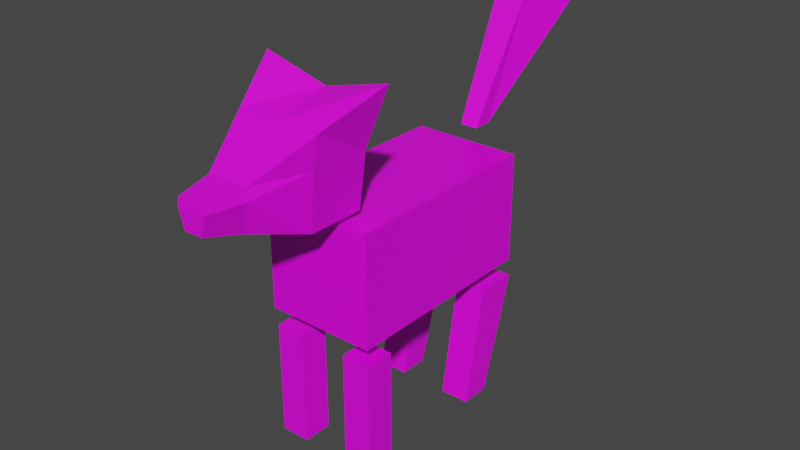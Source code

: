 # Source: Lobenchi3.blend  (saved by Blender 2.83.18; exported with 4.5.12 LTS)
import bpy
from mathutils import Matrix  # noqa: F401  (used for matrix-valued properties, if any)

bpy.ops.wm.read_factory_settings(use_empty=True)
scene = bpy.context.scene
scene.name = 'Scene'

# ---- collections
col_collection = bpy.data.collections.new('Collection'); scene.collection.children.link(col_collection)

# ---- images (referenced by path relative to the original .blend; pixels are not part of the script)
import os
ASSET_DIR = os.environ.get("B2B_ASSET_DIR", "")  # directory of the original .blend (textures are referenced by path, not embedded)
HERE = os.path.dirname(os.path.abspath(__file__))  # packed textures are extracted next to this script under _unpacked/

def load_image(name, relpath, width, height, colorspace="sRGB"):
    """Load a texture the original file referenced (path relative to the .blend, or extracted next to this script)."""
    p = next((c for c in (os.path.join(HERE, relpath), os.path.join(ASSET_DIR, relpath)) if relpath and os.path.exists(c)), "")
    if p:
        img = bpy.data.images.load(p, check_existing=True)
        img.name = name
    else:  # same state as the original file: an image datablock whose file is absent (Cycles renders it pink)
        img = bpy.data.images.new(name, width, height)
        img.source = "FILE"
        img.filepath = "//" + (relpath or name)
    img.colorspace_settings.name = colorspace
    return img
img_pechini = load_image('pechini', 'pechini_lobo.png', 1024, 1024, 'sRGB')
img_blanquito_png = load_image('Blanquito.png', 'Blanquito.png', 1024, 1024, 'sRGB')
img_cabecita_lobo = load_image('cabecita_lobo', 'cabecita_lobo.png', 1024, 1024, 'sRGB')

# ---- materials (node trees are filled in below, after node groups)
mat_pechito_mat = bpy.data.materials.new('Pechito_mat')
mat_pechito_mat.alpha_threshold = 0.0
mat_pechito_mat.use_transparent_shadow = False
mat_pechito_mat.line_color = (0.0, 0.0, 0.0, 1.0)
mat_blanquito_mat = bpy.data.materials.new('Blanquito_Mat')
mat_blanquito_mat.use_transparent_shadow = False
mat_cabecita_mat = bpy.data.materials.new('Cabecita_mat')
mat_cabecita_mat.use_transparent_shadow = False

# ---- material node trees
mat_pechito_mat.use_nodes = True; mat_pechito_mat.node_tree.nodes.clear()
_N = mat_pechito_mat.node_tree.nodes; _L = mat_pechito_mat.node_tree.links
n0 = _N.new('ShaderNodeOutputMaterial'); n0.name = 'Material Output'; n0.location = (300, 300)
n1 = _N.new('ShaderNodeBsdfPrincipled'); n1.name = 'Principled BSDF'; n1.location = (10, 300)
n1.distribution = 'GGX'
n1.subsurface_method = 'BURLEY'
n1.inputs[2].default_value = 0.4
n1.inputs[3].default_value = 1.45
n1.inputs[27].default_value = (0.0, 0.0, 0.0, 1.0)
n1.inputs[28].default_value = 1.0
n2 = _N.new('ShaderNodeTexImage'); n2.name = 'Image Texture'; n2.location = (-280, 280)
n2.image = img_pechini
_L.new(n1.outputs[0], n0.inputs[0])
_L.new(n2.outputs[0], n1.inputs[0])
n0.is_active_output = True
mat_blanquito_mat.use_nodes = True; mat_blanquito_mat.node_tree.nodes.clear()
_N = mat_blanquito_mat.node_tree.nodes; _L = mat_blanquito_mat.node_tree.links
n0 = _N.new('ShaderNodeBsdfPrincipled'); n0.name = 'Principled BSDF'; n0.location = (10, 300)
n0.distribution = 'GGX'
n0.subsurface_method = 'BURLEY'
n0.inputs[3].default_value = 1.45
n0.inputs[27].default_value = (0.0, 0.0, 0.0, 1.0)
n0.inputs[28].default_value = 1.0
n1 = _N.new('ShaderNodeOutputMaterial'); n1.name = 'Material Output'; n1.location = (300, 300)
n2 = _N.new('ShaderNodeTexImage'); n2.name = 'Image Texture'; n2.location = (-280, 280)
n2.image = img_blanquito_png
_L.new(n0.outputs[0], n1.inputs[0])
_L.new(n2.outputs[0], n0.inputs[0])
n1.is_active_output = True
mat_cabecita_mat.use_nodes = True; mat_cabecita_mat.node_tree.nodes.clear()
_N = mat_cabecita_mat.node_tree.nodes; _L = mat_cabecita_mat.node_tree.links
n0 = _N.new('ShaderNodeBsdfPrincipled'); n0.name = 'Principled BSDF'; n0.location = (10, 300)
n0.distribution = 'GGX'
n0.subsurface_method = 'BURLEY'
n0.inputs[3].default_value = 1.45
n0.inputs[27].default_value = (0.0, 0.0, 0.0, 1.0)
n0.inputs[28].default_value = 1.0
n1 = _N.new('ShaderNodeOutputMaterial'); n1.name = 'Material Output'; n1.location = (300, 300)
n2 = _N.new('ShaderNodeTexImage'); n2.name = 'Image Texture'; n2.location = (-280, 280)
n2.image = img_cabecita_lobo
_L.new(n0.outputs[0], n1.inputs[0])
_L.new(n2.outputs[0], n0.inputs[0])
n1.is_active_output = True

# ---- world
world_world = bpy.data.worlds.new('World'); scene.world = world_world
world_world.use_nodes = True; world_world.node_tree.nodes.clear()
_N = world_world.node_tree.nodes; _L = world_world.node_tree.links
n0 = _N.new('ShaderNodeOutputWorld'); n0.name = 'World Output'; n0.location = (300, 300)
n1 = _N.new('ShaderNodeBackground'); n1.name = 'Background'; n1.location = (10, 300)
n1.inputs[0].default_value = (0.05088, 0.05088, 0.05088, 1.0)
_L.new(n1.outputs[0], n0.inputs[0])
n0.is_active_output = True
world_world.color = (0.05088, 0.05088, 0.05088)
world_world.use_sun_shadow = False
world_world.sun_shadow_jitter_overblur = 0.0

# ---- meshes
me_cube = bpy.data.meshes.new('Cube')
me_cube.from_pydata([(1.0, 1.0, 1.0), (1.0, 1.0, -1.0), (1.0, -1.0, 1.0), (1.0, -1.0, -1.0), (-1.0, 1.0, 1.0), (-1.0, 1.0, -1.0), (-1.0, -1.0, 1.0), (-1.0, -1.0, -1.0)], [], [(0, 4, 6, 2), (3, 2, 6, 7), (7, 6, 4, 5), (5, 1, 3, 7), (1, 0, 2, 3), (5, 4, 0, 1)])
_uv = me_cube.uv_layers.new(name='UVMap')
_uv.uv.foreach_set('vector', [0.625, 0.5, 0.875, 0.5, 0.875, 0.75, 0.625, 0.75, 0.375, 0.75, 0.625, 0.75, 0.625, 1.0, 0.375, 1.0, 0.375, 0.0, 0.625, 0.0, 0.625, 0.25, 0.375, 0.25, 0.125, 0.5, 0.375, 0.5, 0.375, 0.75, 0.125, 0.75, 0.375, 0.5, 0.625, 0.5, 0.625, 0.75, 0.375, 0.75, 0.375, 0.25, 0.625, 0.25, 0.625, 0.5, 0.375, 0.5])
me_cube.materials.append(mat_pechito_mat)
me_cube.use_remesh_preserve_volume = False
me_cube.use_remesh_preserve_attributes = False
me_cube.use_mirror_vertex_groups = False
me_cube.update()
me_cube_001 = bpy.data.meshes.new('Cube.001')
me_cube_001.from_pydata([(-1.0, -1.0, -1.0), (-1.0, -1.0, 1.0), (-1.0, 1.0, -1.0), (-1.0, 1.0, 1.0), (1.0, -1.0, -1.0), (1.0, -1.0, 1.0), (1.0, 1.0, -1.0), (1.0, 1.0, 1.0)], [], [(0, 1, 3, 2), (2, 3, 7, 6), (6, 7, 5, 4), (4, 5, 1, 0), (2, 6, 4, 0), (7, 3, 1, 5)])
_uv = me_cube_001.uv_layers.new(name='UVMap')
_uv.uv.foreach_set('vector', [0.375, 0.0, 0.625, 0.0, 0.625, 0.25, 0.375, 0.25, 0.375, 0.25, 0.625, 0.25, 0.625, 0.5, 0.375, 0.5, 0.375, 0.5, 0.625, 0.5, 0.625, 0.75, 0.375, 0.75, 0.375, 0.75, 0.625, 0.75, 0.625, 1.0, 0.375, 1.0, 0.125, 0.5, 0.375, 0.5, 0.375, 0.75, 0.125, 0.75, 0.625, 0.5, 0.875, 0.5, 0.875, 0.75, 0.625, 0.75])
me_cube_001.materials.append(mat_blanquito_mat)
me_cube_001.use_remesh_fix_poles = True
me_cube_001.use_remesh_preserve_attributes = False
me_cube_001.use_mirror_vertex_groups = False
me_cube_001.update()
me_cube_002 = bpy.data.meshes.new('Cube.002')
me_cube_002.from_pydata([(-1.0, -1.0, -1.0), (-1.0, -1.0, 1.0), (-1.0, 1.0, -1.0), (-1.0, 1.0, 1.0), (1.0, -1.0, -1.0), (1.0, -1.0, 1.0), (1.0, 1.0, -1.0), (1.0, 1.0, 1.0)], [], [(0, 1, 3, 2), (2, 3, 7, 6), (6, 7, 5, 4), (4, 5, 1, 0), (2, 6, 4, 0), (7, 3, 1, 5)])
_uv = me_cube_002.uv_layers.new(name='UVMap')
_uv.uv.foreach_set('vector', [0.375, 0.0, 0.625, 0.0, 0.625, 0.25, 0.375, 0.25, 0.375, 0.25, 0.625, 0.25, 0.625, 0.5, 0.375, 0.5, 0.375, 0.5, 0.625, 0.5, 0.625, 0.75, 0.375, 0.75, 0.375, 0.75, 0.625, 0.75, 0.625, 1.0, 0.375, 1.0, 0.125, 0.5, 0.375, 0.5, 0.375, 0.75, 0.125, 0.75, 0.625, 0.5, 0.875, 0.5, 0.875, 0.75, 0.625, 0.75])
me_cube_002.materials.append(mat_blanquito_mat)
me_cube_002.use_remesh_fix_poles = True
me_cube_002.use_remesh_preserve_attributes = False
me_cube_002.use_mirror_vertex_groups = False
me_cube_002.update()
me_cube_003 = bpy.data.meshes.new('Cube.003')
me_cube_003.from_pydata([(-1.0, -2.907, -1.0), (-1.029, -1.471, 1.0), (-1.0, -0.9065, -1.0), (-1.029, 1.471, 1.0), (1.0, -2.907, -1.0), (1.029, -1.471, 1.0), (1.0, -0.9065, -1.0), (1.029, 1.471, 1.0)], [], [(0, 1, 3, 2), (2, 3, 7, 6), (6, 7, 5, 4), (4, 5, 1, 0), (2, 6, 4, 0), (7, 3, 1, 5)])
_uv = me_cube_003.uv_layers.new(name='UVMap')
_uv.uv.foreach_set('vector', [0.375, 0.0, 0.625, 0.0, 0.625, 0.25, 0.375, 0.25, 0.375, 0.25, 0.625, 0.25, 0.625, 0.5, 0.375, 0.5, 0.375, 0.5, 0.625, 0.5, 0.625, 0.75, 0.375, 0.75, 0.375, 0.75, 0.625, 0.75, 0.625, 1.0, 0.375, 1.0, 0.125, 0.5, 0.375, 0.5, 0.375, 0.75, 0.125, 0.75, 0.625, 0.5, 0.875, 0.5, 0.875, 0.75, 0.625, 0.75])
me_cube_003.materials.append(mat_blanquito_mat)
me_cube_003.use_remesh_fix_poles = True
me_cube_003.use_remesh_preserve_attributes = False
me_cube_003.use_mirror_vertex_groups = False
me_cube_003.update()
me_cube_005 = bpy.data.meshes.new('Cube.005')
me_cube_005.from_pydata([(-1.0, -2.907, -1.0), (-1.029, -1.471, 1.0), (-1.0, -0.9065, -1.0), (-1.029, 1.471, 1.0), (1.0, -2.907, -1.0), (1.029, -1.471, 1.0), (1.0, -0.9065, -1.0), (1.029, 1.471, 1.0)], [], [(0, 1, 3, 2), (2, 3, 7, 6), (6, 7, 5, 4), (4, 5, 1, 0), (2, 6, 4, 0), (7, 3, 1, 5)])
_uv = me_cube_005.uv_layers.new(name='UVMap')
_uv.uv.foreach_set('vector', [0.375, 0.0, 0.625, 0.0, 0.625, 0.25, 0.375, 0.25, 0.375, 0.25, 0.625, 0.25, 0.625, 0.5, 0.375, 0.5, 0.375, 0.5, 0.625, 0.5, 0.625, 0.75, 0.375, 0.75, 0.375, 0.75, 0.625, 0.75, 0.625, 1.0, 0.375, 1.0, 0.125, 0.5, 0.375, 0.5, 0.375, 0.75, 0.125, 0.75, 0.625, 0.5, 0.875, 0.5, 0.875, 0.75, 0.625, 0.75])
me_cube_005.materials.append(mat_blanquito_mat)
me_cube_005.use_remesh_fix_poles = True
me_cube_005.use_remesh_preserve_attributes = False
me_cube_005.use_mirror_vertex_groups = False
me_cube_005.update()
me_cube_006 = bpy.data.meshes.new('Cube.006')
me_cube_006.from_pydata([(-0.2525, -0.9952, -0.7206), (-0.3683, -0.9694, 0.002848), (-0.6005, 1.0, -1.0), (-1.181, 1.0, 1.102), (0.2525, -0.9952, -0.7206), (0.3683, -0.9694, 0.002848), (0.6005, 1.0, -1.0), (1.181, 1.0, 1.102), (-0.6005, 0.0, -1.0), (-0.4036, -0.9952, -0.1899), (-0.7672, 0.01257, 0.5627), (-0.7409, 1.0, 0.0), (-1.599e-09, 1.0, -1.0), (0.0, 1.0, 0.7958), (0.7409, 1.0, 0.0), (0.6005, 0.0, -1.0), (0.7672, 0.01257, 0.5627), (0.4036, -0.9952, -0.1899), (-4.106e-09, -0.9952, -0.7206), (-3.441e-09, -0.9694, 0.002848), (-1.45e-09, 0.01257, 0.5627), (-1.599e-09, 0.0, -1.0), (0.6722, 0.0, 0.0), (-1.45e-09, 1.0, 0.0), (-0.6722, 0.0, 0.0), (-0.2737, -1.627, -0.193), (-0.2498, -1.61, -0.06228), (0.2737, -1.627, -0.193), (0.1712, -1.627, -0.5529), (-2.692e-09, -1.627, -0.5529), (-2.241e-09, -1.61, -0.06228), (-0.1712, -1.627, -0.5529), (0.2498, -1.61, -0.06228), (-2.558e-09, -1.627, -0.193)], [], [(24, 10, 3, 11), (23, 13, 7, 14), (22, 16, 5, 17), (4, 17, 27, 28), (21, 15, 4, 18), (20, 10, 1, 19), (16, 20, 19, 5), (7, 13, 20, 16), (13, 3, 10, 20), (8, 21, 18, 0), (2, 12, 21, 8), (12, 6, 15, 21), (19, 1, 26, 30), (0, 18, 29, 31), (9, 0, 31, 25), (15, 22, 17, 4), (6, 14, 22, 15), (14, 7, 16, 22), (12, 23, 14, 6), (2, 11, 23, 12), (11, 3, 13, 23), (8, 24, 11, 2), (0, 9, 24, 8), (9, 1, 10, 24), (33, 30, 26, 25), (29, 33, 25, 31), (28, 27, 33, 29), (27, 32, 30, 33), (5, 19, 30, 32), (1, 9, 25, 26), (17, 5, 32, 27), (18, 4, 28, 29)])
_uv = me_cube_006.uv_layers.new(name='UVMap')
_uv.uv.foreach_set('vector', [0.5, 0.125, 0.625, 0.125, 0.625, 0.25, 0.5, 0.25, 0.5, 0.375, 0.625, 0.375, 0.625, 0.5, 0.5, 0.5, 0.5, 0.625, 0.625, 0.625, 0.625, 0.75, 0.5, 0.75, 0.375, 0.75, 0.5, 0.75, 0.5, 0.75, 0.375, 0.75, 0.25, 0.625, 0.375, 0.625, 0.375, 0.75, 0.25, 0.75, 0.75, 0.625, 0.875, 0.625, 0.875, 0.75, 0.75, 0.75, 0.625, 0.625, 0.75, 0.625, 0.75, 0.75, 0.625, 0.75, 0.625, 0.5, 0.75, 0.5, 0.75, 0.625, 0.625, 0.625, 0.75, 0.5, 0.875, 0.5, 0.875, 0.625, 0.75, 0.625, 0.125, 0.625, 0.25, 0.625, 0.25, 0.75, 0.125, 0.75, 0.125, 0.5, 0.25, 0.5, 0.25, 0.625, 0.125, 0.625, 0.25, 0.5, 0.375, 0.5, 0.375, 0.625, 0.25, 0.625, 0.75, 0.75, 0.875, 0.75, 0.875, 0.75, 0.75, 0.75, 0.125, 0.75, 0.25, 0.75, 0.25, 0.75, 0.125, 0.75, 0.5, 0.0, 0.375, 0.0, 0.375, 0.0, 0.5, 0.0, 0.375, 0.625, 0.5, 0.625, 0.5, 0.75, 0.375, 0.75, 0.375, 0.5, 0.5, 0.5, 0.5, 0.625, 0.375, 0.625, 0.5, 0.5, 0.625, 0.5, 0.625, 0.625, 0.5, 0.625, 0.375, 0.375, 0.5, 0.375, 0.5, 0.5, 0.375, 0.5, 0.375, 0.25, 0.5, 0.25, 0.5, 0.375, 0.375, 0.375, 0.5, 0.25, 0.625, 0.25, 0.625, 0.375, 0.5, 0.375, 0.375, 0.125, 0.5, 0.125, 0.5, 0.25, 0.375, 0.25, 0.375, 0.0, 0.5, 0.0, 0.5, 0.125, 0.375, 0.125, 0.5, 0.0, 0.625, 0.0, 0.625, 0.125, 0.5, 0.125, 0.5, 0.875, 0.625, 0.875, 0.625, 1.0, 0.5, 1.0, 0.375, 0.875, 0.5, 0.875, 0.5, 1.0, 0.375, 1.0, 0.375, 0.75, 0.5, 0.75, 0.5, 0.875, 0.375, 0.875, 0.5, 0.75, 0.625, 0.75, 0.625, 0.875, 0.5, 0.875, 0.625, 0.75, 0.75, 0.75, 0.75, 0.75, 0.625, 0.75, 0.625, 0.0, 0.5, 0.0, 0.5, 0.0, 0.625, 0.0, 0.5, 0.75, 0.625, 0.75, 0.625, 0.75, 0.5, 0.75, 0.25, 0.75, 0.375, 0.75, 0.375, 0.75, 0.25, 0.75])
me_cube_006.materials.append(mat_cabecita_mat)
me_cube_006.use_remesh_fix_poles = True
me_cube_006.use_remesh_preserve_attributes = False
me_cube_006.use_mirror_vertex_groups = False
me_cube_006.update()
me_cube_007 = bpy.data.meshes.new('Cube.007')
me_cube_007.from_pydata([(-0.4383, -1.0, -1.0), (-0.7791, 2.014, 0.9182), (-0.4499, -0.1495, -1.0), (-1.921, 5.304, 1.0), (0.4383, -1.0, -1.0), (0.7791, 2.014, 0.9182), (0.4499, -0.1495, -1.0), (1.921, 5.304, 1.0)], [], [(0, 1, 3, 2), (2, 3, 7, 6), (6, 7, 5, 4), (4, 5, 1, 0), (2, 6, 4, 0), (7, 3, 1, 5)])
_uv = me_cube_007.uv_layers.new(name='UVMap')
_uv.uv.foreach_set('vector', [0.375, 0.0, 0.625, 0.0, 0.625, 0.25, 0.375, 0.25, 0.375, 0.25, 0.625, 0.25, 0.625, 0.5, 0.375, 0.5, 0.375, 0.5, 0.625, 0.5, 0.625, 0.75, 0.375, 0.75, 0.375, 0.75, 0.625, 0.75, 0.625, 1.0, 0.375, 1.0, 0.125, 0.5, 0.375, 0.5, 0.375, 0.75, 0.125, 0.75, 0.625, 0.5, 0.875, 0.5, 0.875, 0.75, 0.625, 0.75])
me_cube_007.materials.append(mat_blanquito_mat)
me_cube_007.use_remesh_fix_poles = True
me_cube_007.use_remesh_preserve_attributes = False
me_cube_007.use_mirror_vertex_groups = False
me_cube_007.update()
arm_armature = bpy.data.armatures.new('Armature')  # bones are not reproduced
arm_armature_001 = bpy.data.armatures.new('Armature.001')  # bones are not reproduced
arm_armature_003 = bpy.data.armatures.new('Armature.003')  # bones are not reproduced
arm_armature_002 = bpy.data.armatures.new('Armature.002')  # bones are not reproduced
arm_armature_004 = bpy.data.armatures.new('Armature.004')  # bones are not reproduced
arm_armature_005 = bpy.data.armatures.new('Armature.005')  # bones are not reproduced

# ---- objects
ob_cuerpecito = bpy.data.objects.new('Cuerpecito', me_cube)
ob_patita_dd = bpy.data.objects.new('patita_dd', me_cube_001)
ob_patita_di = bpy.data.objects.new('patita_di', me_cube_002)
ob_patita_ti = bpy.data.objects.new('patita_ti', me_cube_003)
ob_patita_td = bpy.data.objects.new('patita_td', me_cube_005)
ob_cabecita = bpy.data.objects.new('cabecita', me_cube_006)
ob_colita = bpy.data.objects.new('Colita', me_cube_007)
ob_armature = bpy.data.objects.new('Armature', arm_armature)
ob_armature_001 = bpy.data.objects.new('Armature.001', arm_armature_001)
ob_armature_003 = bpy.data.objects.new('Armature.003', arm_armature_003)
ob_armature_002 = bpy.data.objects.new('Armature.002', arm_armature_002)
ob_armature_004 = bpy.data.objects.new('Armature.004', arm_armature_004)
ob_armature_005 = bpy.data.objects.new('Armature.005', arm_armature_005)

# ---- transforms, parenting, visibility, modifiers, constraints
ob_cuerpecito.parent = ob_armature_005
ob_cuerpecito.matrix_parent_inverse = Matrix(((1.0, 0.0, 0.0, -0.0), (-0.0, -4.371e-08, 1.0, 6.212e-08), (0.0, -1.0, -4.371e-08, 1.421), (-0.0, 0.0, -0.0, 1.0)))
ob_cuerpecito.location = (0.0, 0.0, 0.0)
ob_cuerpecito.scale = (1.0, 1.883, 1.0)
ob_cuerpecito.lock_rotations_4d = False
ob_cuerpecito.empty_display_type = 'ARROWS'
ob_cuerpecito.lineart.crease_threshold = 0.0
_vg = ob_cuerpecito.vertex_groups.new(name='Bone')
_vg.add([0, 1, 2, 3, 4, 5, 6, 7], 1.0, 'REPLACE')
_m = ob_cuerpecito.modifiers.new('Armature', 'ARMATURE')
_m.object = ob_armature_005
ob_patita_dd.parent = ob_armature_001
ob_patita_dd.matrix_parent_inverse = Matrix(((1.0, 4.191e-16, -1.023e-16, 0.7208), (4.191e-16, -1.0, -8.742e-08, -1.552), (-1.023e-16, 8.742e-08, -1.0, -1.341), (-0.0, -0.0, 0.0, 1.0)))
ob_patita_dd.location = (-0.7217, -1.557, -2.402)
ob_patita_dd.scale = (0.2678, 0.2678, 1.051)
ob_patita_dd.lineart.crease_threshold = 0.0
_vg = ob_patita_dd.vertex_groups.new(name='Bone')
_vg.add([0, 1, 2, 3, 4, 5, 6, 7], 1.0, 'REPLACE')
_m = ob_patita_dd.modifiers.new('Armature', 'ARMATURE')
_m.object = ob_armature_001
ob_patita_di.parent = ob_armature
ob_patita_di.matrix_parent_inverse = Matrix(((1.0, 4.191e-16, -1.023e-16, -0.7208), (4.191e-16, -1.0, -8.742e-08, -1.552), (-1.023e-16, 8.742e-08, -1.0, -1.341), (-0.0, -0.0, 0.0, 1.0)))
ob_patita_di.location = (0.7036, -1.557, -2.402)
ob_patita_di.scale = (0.2678, 0.2678, 1.051)
ob_patita_di.lineart.crease_threshold = 0.0
_vg = ob_patita_di.vertex_groups.new(name='Bone')
_vg.add([0, 1, 2, 3, 4, 5, 6, 7], 1.0, 'REPLACE')
_m = ob_patita_di.modifiers.new('Armature', 'ARMATURE')
_m.object = ob_armature
ob_patita_ti.parent = ob_armature_003
ob_patita_ti.matrix_parent_inverse = Matrix(((1.0, 3.91e-16, -1.44e-16, -0.7208), (4.134e-16, -0.9743, 0.225, 1.783), (-5.234e-17, -0.225, -0.9743, -0.9644), (-0.0, 0.0, 0.0, 1.0)))
ob_patita_ti.location = (0.7036, 1.557, -2.402)
ob_patita_ti.scale = (0.2678, 0.2678, 1.051)
ob_patita_ti.lineart.crease_threshold = 0.0
_vg = ob_patita_ti.vertex_groups.new(name='Bone')
_vg.add([0, 1, 2, 3, 4, 5, 6, 7], 1.0, 'REPLACE')
_m = ob_patita_ti.modifiers.new('Armature', 'ARMATURE')
_m.object = ob_armature_003
ob_patita_td.parent = ob_armature_002
ob_patita_td.matrix_parent_inverse = Matrix(((1.0, 3.91e-16, -1.44e-16, 0.7208), (4.134e-16, -0.9743, 0.225, 1.783), (-5.234e-17, -0.225, -0.9743, -0.9644), (-0.0, 0.0, 0.0, 1.0)))
ob_patita_td.location = (-0.7263, 1.557, -2.402)
ob_patita_td.scale = (0.2678, 0.2678, 1.051)
ob_patita_td.lineart.crease_threshold = 0.0
_vg = ob_patita_td.vertex_groups.new(name='Bone')
_vg.add([0, 1, 2, 3, 4, 5, 6, 7], 1.0, 'REPLACE')
_m = ob_patita_td.modifiers.new('Armature', 'ARMATURE')
_m.object = ob_armature_002
ob_cabecita.location = (4.761e-16, -2.552, 2.144)
ob_cabecita.lineart.crease_threshold = 0.0
ob_colita.parent = ob_armature_004
ob_colita.matrix_parent_inverse = Matrix(((1.0, 3.587e-17, 1.21e-16, -5.231e-16), (3.587e-17, 0.8384, -0.545, -1.095), (-1.21e-16, 0.545, 0.8384, -2.262), (-0.0, -0.0, -0.0, 1.0)))
ob_colita.location = (0.008516, 2.317, 2.397)
ob_colita.scale = (0.3676, 0.3881, 1.156)
ob_colita.lineart.crease_threshold = 0.0
_vg = ob_colita.vertex_groups.new(name='Bone')
_vg.add([0, 1, 2, 3, 4, 5, 6, 7], 1.0, 'REPLACE')
_m = ob_colita.modifiers.new('Armature', 'ARMATURE')
_m.object = ob_armature_004
ob_armature.location = (0.7208, -1.552, -1.341)
ob_armature.rotation_euler = (3.142, 1.023e-16, 4.191e-16)
ob_armature.lineart.crease_threshold = 0.0
ob_armature_001.location = (-0.7208, -1.552, -1.341)
ob_armature_001.rotation_euler = (3.142, 1.023e-16, 4.191e-16)
ob_armature_001.lineart.crease_threshold = 0.0
ob_armature_003.location = (0.7208, 1.52, -1.341)
ob_armature_003.rotation_euler = (2.915, 1.44e-16, 3.91e-16)
ob_armature_003.lineart.crease_threshold = 0.0
ob_armature_002.location = (-0.7208, 1.52, -1.341)
ob_armature_002.rotation_euler = (2.915, 1.44e-16, 3.91e-16)
ob_armature_002.lineart.crease_threshold = 0.0
ob_armature_004.location = (2.886e-16, 2.151, 1.3)
ob_armature_004.rotation_euler = (-0.5764, -1.21e-16, 3.587e-17)
ob_armature_004.lineart.crease_threshold = 0.0
ob_armature_005.location = (0.0, 1.421, 0.0)
ob_armature_005.rotation_euler = (1.571, 0.0, 0.0)
ob_armature_005.lineart.crease_threshold = 0.0

# ---- collection membership
col_collection.objects.link(ob_cuerpecito)
col_collection.objects.link(ob_patita_dd)
col_collection.objects.link(ob_patita_di)
col_collection.objects.link(ob_patita_ti)
col_collection.objects.link(ob_patita_td)
col_collection.objects.link(ob_cabecita)
col_collection.objects.link(ob_colita)
col_collection.objects.link(ob_armature)
col_collection.objects.link(ob_armature_001)
col_collection.objects.link(ob_armature_003)
col_collection.objects.link(ob_armature_002)
col_collection.objects.link(ob_armature_004)
col_collection.objects.link(ob_armature_005)

# ---- scene / render settings (as saved in the file)
scene.frame_start = 1; scene.frame_end = 50; scene.frame_set(50)
scene.render.engine = 'BLENDER_EEVEE_NEXT'
scene.cycles.use_denoising = False
scene.cycles.samples = 128
scene.cycles.sampling_pattern = 'TABULATED_SOBOL'
scene.cycles.use_adaptive_sampling = False
scene.cycles.use_light_tree = False
scene.view_settings.view_transform = 'Filmic'
bpy.context.view_layer.update()

# ---- added for rendering (the .blend has no active camera and no usable light): camera, sun
cam_auto = bpy.data.cameras.new('AutoCamera')
cam_auto.lens = 50.0
cam_auto.sensor_width = 36.0
cam_auto.clip_end = 1000.0
ob_auto_camera = bpy.data.objects.new('AutoCamera', cam_auto)
scene.collection.objects.link(ob_auto_camera)
ob_auto_camera.location = (10.4617, -12.4564, 8.4195)
ob_auto_camera.rotation_euler = (1.09748, -7.21219e-08, 0.694738)
scene.camera = ob_auto_camera
light_auto_sun = bpy.data.lights.new('AutoSun', 'SUN')
light_auto_sun.energy = 3.0
light_auto_sun.angle = 0.0523599
ob_auto_sun = bpy.data.objects.new('AutoSun', light_auto_sun)
scene.collection.objects.link(ob_auto_sun)
ob_auto_sun.rotation_euler = (0.872665, 0.174533, 0.523599)
bpy.context.view_layer.update()

